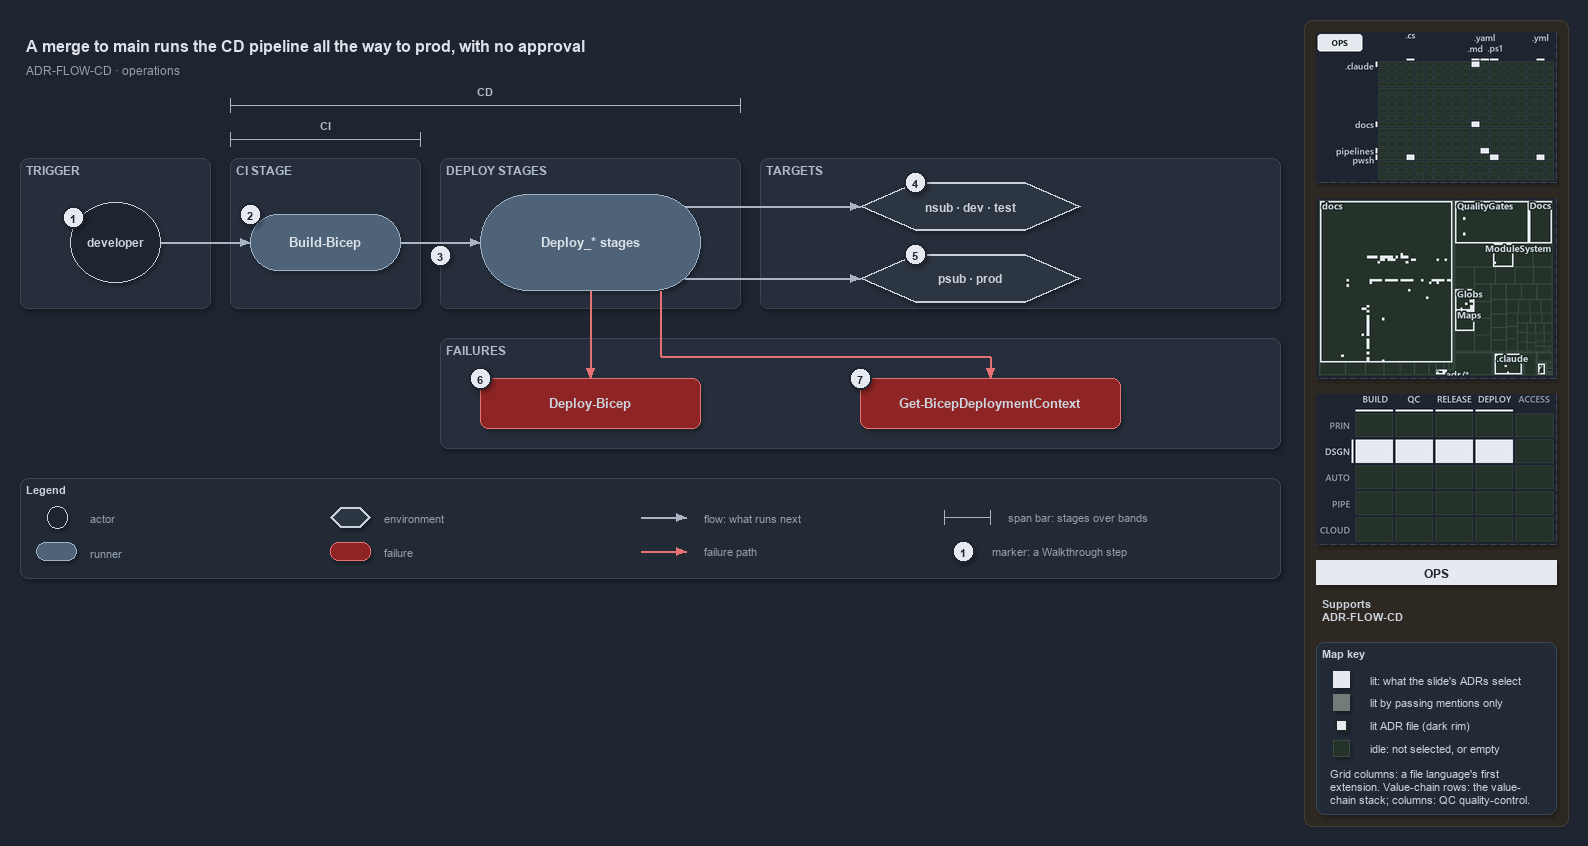

The diagram above was exported from draw.io. Its source (the exported page's mxGraphModel, read from the mxfile embedded in the PNG):
<mxGraphModel dx="1024" dy="768" grid="0" gridSize="10" guides="1" tooltips="1" connect="1" arrows="1" fold="1" page="1" pageScale="1" pageWidth="1572" pageHeight="600" background="#1E2430" math="0" shadow="1">
  <root>
    <mxCell id="0" />
    <mxCell id="1" parent="0" />
    <mxCell id="sidebar-bg" value="" style="rounded=1;arcSize=2;html=1;fillColor=#2E2823;strokeColor=#453C33;shadow=0;" vertex="1" parent="1">
      <mxGeometry x="1304" y="4" width="264" height="806" as="geometry" />
    </mxCell>
    <mxCell id="title" value="A merge to main runs the CD pipeline all the way to prod, with no approval" style="text;html=1;align=left;verticalAlign=middle;fontSize=16;fontStyle=1;fontColor=#DDE2E9;" vertex="1" parent="1">
      <mxGeometry x="20" y="14" width="1260" height="30" as="geometry" />
    </mxCell>
    <mxCell id="subtitle" value="ADR-FLOW-CD &amp;#183; operations" style="text;html=1;align=left;verticalAlign=middle;fontSize=12;fontColor=#949FAE;" vertex="1" parent="1">
      <mxGeometry x="20" y="44" width="1240" height="20" as="geometry" />
    </mxCell>
    <mxCell id="span-cd-label" value="CD" style="text;html=1;align=center;verticalAlign=middle;fontSize=11;fontStyle=1;fontColor=#B0BAC7;labelBackgroundColor=#262E3B;" vertex="1" parent="1">
      <mxGeometry x="445" y="66" width="80" height="16" as="geometry" />
    </mxCell>
    <mxCell id="span-cd" value="" style="shape=crossbar;whiteSpace=wrap;html=1;rounded=1;fillColor=none;strokeColor=#AAB4C3;strokeWidth=1.5;" vertex="1" parent="1">
      <mxGeometry x="230" y="82" width="510" height="14" as="geometry" />
    </mxCell>
    <mxCell id="span-ci-label" value="CI" style="text;html=1;align=center;verticalAlign=middle;fontSize=11;fontStyle=1;fontColor=#B0BAC7;labelBackgroundColor=#262E3B;" vertex="1" parent="1">
      <mxGeometry x="285" y="100" width="80" height="16" as="geometry" />
    </mxCell>
    <mxCell id="span-ci" value="" style="shape=crossbar;whiteSpace=wrap;html=1;rounded=1;fillColor=none;strokeColor=#AAB4C3;strokeWidth=1.5;" vertex="1" parent="1">
      <mxGeometry x="230" y="116" width="190" height="14" as="geometry" />
    </mxCell>
    <mxCell id="band-trigger" value="TRIGGER" style="rounded=1;html=1;arcSize=3;fillColor=#262E3B;strokeColor=#3A4555;verticalAlign=top;align=left;spacingLeft=8;fontStyle=1;fontSize=12;fontColor=#B0BAC7;" vertex="1" parent="1">
      <mxGeometry x="20" y="142" width="190" height="150" as="geometry" />
    </mxCell>
    <mxCell id="band-ci" value="CI STAGE" style="rounded=1;html=1;arcSize=3;fillColor=#262E3B;strokeColor=#3A4555;verticalAlign=top;align=left;spacingLeft=8;fontStyle=1;fontSize=12;fontColor=#B0BAC7;" vertex="1" parent="1">
      <mxGeometry x="230" y="142" width="190" height="150" as="geometry" />
    </mxCell>
    <mxCell id="band-deploy" value="DEPLOY STAGES" style="rounded=1;html=1;arcSize=3;fillColor=#262E3B;strokeColor=#3A4555;verticalAlign=top;align=left;spacingLeft=8;fontStyle=1;fontSize=12;fontColor=#B0BAC7;" vertex="1" parent="1">
      <mxGeometry x="440" y="142" width="300" height="150" as="geometry" />
    </mxCell>
    <mxCell id="band-targets" value="TARGETS" style="rounded=1;html=1;arcSize=3;fillColor=#262E3B;strokeColor=#3A4555;verticalAlign=top;align=left;spacingLeft=8;fontStyle=1;fontSize=12;fontColor=#B0BAC7;" vertex="1" parent="1">
      <mxGeometry x="760" y="142" width="520" height="150" as="geometry" />
    </mxCell>
    <mxCell id="band-failures" value="FAILURES" style="rounded=1;html=1;arcSize=3;fillColor=#262E3B;strokeColor=#3A4555;verticalAlign=top;align=left;spacingLeft=8;fontStyle=1;fontSize=12;fontColor=#B0BAC7;" vertex="1" parent="1">
      <mxGeometry x="440" y="322" width="840" height="110" as="geometry" />
    </mxCell>
    <mxCell id="developer" value="&lt;b&gt;developer&lt;/b&gt;" style="ellipse;whiteSpace=wrap;html=1;fillColor=#1E2430;strokeColor=#C7D0DB;fontSize=12;fontColor=#CDD3DC;" vertex="1" parent="1">
      <mxGeometry x="70" y="186" width="90" height="80" as="geometry" />
    </mxCell>
    <mxCell id="ci-stage" value="&lt;b&gt;Build-Bicep&lt;/b&gt;" style="rounded=1;arcSize=50;whiteSpace=wrap;html=1;fillColor=#4E6378;strokeColor=#9FB3C8;fontSize=13;fontColor=#DDE2E9;" vertex="1" parent="1">
      <mxGeometry x="250" y="198" width="150" height="56" as="geometry" />
    </mxCell>
    <mxCell id="deploy-stages" value="&lt;b&gt;Deploy_* stages&lt;/b&gt;" style="rounded=1;arcSize=50;whiteSpace=wrap;html=1;fillColor=#4E6378;strokeColor=#9FB3C8;fontSize=13;fontColor=#DDE2E9;" vertex="1" parent="1">
      <mxGeometry x="480" y="178" width="220" height="96" as="geometry" />
    </mxCell>
    <mxCell id="env-nonprod" value="&lt;b&gt;nsub &amp;#183; dev &amp;#183; test&lt;/b&gt;" style="shape=hexagon;perimeter=hexagonPerimeter2;whiteSpace=wrap;html=1;fillColor=#2C3542;strokeColor=#C7D0DB;strokeWidth=2;fontColor=#CDD3DC;fontSize=12;" vertex="1" parent="1">
      <mxGeometry x="860" y="166" width="220" height="48" as="geometry" />
    </mxCell>
    <mxCell id="env-prod" value="&lt;b&gt;psub &amp;#183; prod&lt;/b&gt;" style="shape=hexagon;perimeter=hexagonPerimeter2;whiteSpace=wrap;html=1;fillColor=#2C3542;strokeColor=#C7D0DB;strokeWidth=2;fontColor=#CDD3DC;fontSize=12;" vertex="1" parent="1">
      <mxGeometry x="860" y="238" width="220" height="48" as="geometry" />
    </mxCell>
    <mxCell id="fail-deploy-bicep" value="&lt;b&gt;Deploy-Bicep&lt;/b&gt;" style="rounded=1;whiteSpace=wrap;html=1;arcSize=20;fillColor=#8E2424;strokeColor=#E57373;fontSize=13;" vertex="1" parent="1">
      <mxGeometry x="480" y="362" width="220" height="50" as="geometry" />
    </mxCell>
    <mxCell id="fail-context" value="&lt;b&gt;Get-BicepDeploymentContext&lt;/b&gt;" style="rounded=1;whiteSpace=wrap;html=1;arcSize=20;fillColor=#8E2424;strokeColor=#E57373;fontSize=13;" vertex="1" parent="1">
      <mxGeometry x="860" y="362" width="260" height="50" as="geometry" />
    </mxCell>
    <mxCell id="p-edge-dev-ci-a" value="" style="text;html=1;strokeColor=none;fillColor=none;" vertex="1" parent="1">
      <mxGeometry x="160" y="226" width="1" height="1" as="geometry" />
    </mxCell>
    <mxCell id="p-edge-dev-ci-b" value="" style="text;html=1;strokeColor=none;fillColor=none;" vertex="1" parent="1">
      <mxGeometry x="250" y="226" width="1" height="1" as="geometry" />
    </mxCell>
    <mxCell id="edge-dev-ci" value="" style="edgeStyle=orthogonalEdgeStyle;rounded=1;html=1;fontSize=10;endArrow=block;strokeColor=#AAB4C3;fontColor=#CDD3DC;shadow=0;" edge="1" parent="1" source="p-edge-dev-ci-a" target="p-edge-dev-ci-b">
      <mxGeometry relative="1" as="geometry" />
    </mxCell>
    <mxCell id="p-edge-ci-deploy-a" value="" style="text;html=1;strokeColor=none;fillColor=none;" vertex="1" parent="1">
      <mxGeometry x="400" y="226" width="1" height="1" as="geometry" />
    </mxCell>
    <mxCell id="p-edge-ci-deploy-b" value="" style="text;html=1;strokeColor=none;fillColor=none;" vertex="1" parent="1">
      <mxGeometry x="480" y="226" width="1" height="1" as="geometry" />
    </mxCell>
    <mxCell id="edge-ci-deploy" value="" style="edgeStyle=orthogonalEdgeStyle;rounded=1;html=1;fontSize=10;endArrow=block;strokeColor=#AAB4C3;fontColor=#CDD3DC;shadow=0;" edge="1" parent="1" source="p-edge-ci-deploy-a" target="p-edge-ci-deploy-b">
      <mxGeometry relative="1" as="geometry" />
    </mxCell>
    <mxCell id="p-edge-deploy-nonprod-a" value="" style="text;html=1;strokeColor=none;fillColor=none;" vertex="1" parent="1">
      <mxGeometry x="684" y="190" width="1" height="1" as="geometry" />
    </mxCell>
    <mxCell id="p-edge-deploy-nonprod-b" value="" style="text;html=1;strokeColor=none;fillColor=none;" vertex="1" parent="1">
      <mxGeometry x="860" y="190" width="1" height="1" as="geometry" />
    </mxCell>
    <mxCell id="edge-deploy-nonprod" value="" style="edgeStyle=orthogonalEdgeStyle;rounded=1;html=1;fontSize=10;endArrow=block;strokeColor=#AAB4C3;fontColor=#CDD3DC;shadow=0;" edge="1" parent="1" source="p-edge-deploy-nonprod-a" target="p-edge-deploy-nonprod-b">
      <mxGeometry relative="1" as="geometry" />
    </mxCell>
    <mxCell id="p-edge-deploy-prod-a" value="" style="text;html=1;strokeColor=none;fillColor=none;" vertex="1" parent="1">
      <mxGeometry x="684" y="262" width="1" height="1" as="geometry" />
    </mxCell>
    <mxCell id="p-edge-deploy-prod-b" value="" style="text;html=1;strokeColor=none;fillColor=none;" vertex="1" parent="1">
      <mxGeometry x="860" y="262" width="1" height="1" as="geometry" />
    </mxCell>
    <mxCell id="edge-deploy-prod" value="" style="edgeStyle=orthogonalEdgeStyle;rounded=1;html=1;fontSize=10;endArrow=block;strokeColor=#AAB4C3;fontColor=#CDD3DC;shadow=0;" edge="1" parent="1" source="p-edge-deploy-prod-a" target="p-edge-deploy-prod-b">
      <mxGeometry relative="1" as="geometry" />
    </mxCell>
    <mxCell id="p-edge-fail-deploy-bicep-a" value="" style="text;html=1;strokeColor=none;fillColor=none;" vertex="1" parent="1">
      <mxGeometry x="590" y="274" width="1" height="1" as="geometry" />
    </mxCell>
    <mxCell id="p-edge-fail-deploy-bicep-b" value="" style="text;html=1;strokeColor=none;fillColor=none;" vertex="1" parent="1">
      <mxGeometry x="590" y="362" width="1" height="1" as="geometry" />
    </mxCell>
    <mxCell id="edge-fail-deploy-bicep" value="" style="edgeStyle=orthogonalEdgeStyle;rounded=1;html=1;fontSize=10;endArrow=block;strokeColor=#E57373;fontColor=#CDD3DC;shadow=0;" edge="1" parent="1" source="p-edge-fail-deploy-bicep-a" target="p-edge-fail-deploy-bicep-b">
      <mxGeometry relative="1" as="geometry" />
    </mxCell>
    <mxCell id="p-edge-fail-context-1-a" value="" style="text;html=1;strokeColor=none;fillColor=none;" vertex="1" parent="1">
      <mxGeometry x="660" y="274" width="1" height="1" as="geometry" />
    </mxCell>
    <mxCell id="p-edge-fail-context-1-b" value="" style="text;html=1;strokeColor=none;fillColor=none;" vertex="1" parent="1">
      <mxGeometry x="660" y="340" width="1" height="1" as="geometry" />
    </mxCell>
    <mxCell id="edge-fail-context-1" value="" style="edgeStyle=orthogonalEdgeStyle;rounded=1;html=1;fontSize=10;endArrow=none;strokeColor=#E57373;fontColor=#CDD3DC;shadow=0;" edge="1" parent="1" source="p-edge-fail-context-1-a" target="p-edge-fail-context-1-b">
      <mxGeometry relative="1" as="geometry" />
    </mxCell>
    <mxCell id="p-edge-fail-context-2-a" value="" style="text;html=1;strokeColor=none;fillColor=none;" vertex="1" parent="1">
      <mxGeometry x="660" y="340" width="1" height="1" as="geometry" />
    </mxCell>
    <mxCell id="p-edge-fail-context-2-b" value="" style="text;html=1;strokeColor=none;fillColor=none;" vertex="1" parent="1">
      <mxGeometry x="990" y="340" width="1" height="1" as="geometry" />
    </mxCell>
    <mxCell id="edge-fail-context-2" value="" style="edgeStyle=orthogonalEdgeStyle;rounded=1;html=1;fontSize=10;endArrow=none;strokeColor=#E57373;fontColor=#CDD3DC;shadow=0;" edge="1" parent="1" source="p-edge-fail-context-2-a" target="p-edge-fail-context-2-b">
      <mxGeometry relative="1" as="geometry" />
    </mxCell>
    <mxCell id="p-edge-fail-context-a" value="" style="text;html=1;strokeColor=none;fillColor=none;" vertex="1" parent="1">
      <mxGeometry x="990" y="340" width="1" height="1" as="geometry" />
    </mxCell>
    <mxCell id="p-edge-fail-context-b" value="" style="text;html=1;strokeColor=none;fillColor=none;" vertex="1" parent="1">
      <mxGeometry x="990" y="362" width="1" height="1" as="geometry" />
    </mxCell>
    <mxCell id="edge-fail-context" value="" style="edgeStyle=orthogonalEdgeStyle;rounded=1;html=1;fontSize=10;endArrow=block;strokeColor=#E57373;fontColor=#CDD3DC;shadow=0;" edge="1" parent="1" source="p-edge-fail-context-a" target="p-edge-fail-context-b">
      <mxGeometry relative="1" as="geometry" />
    </mxCell>
    <mxCell id="mark-1" value="1" style="ellipse;html=1;fillColor=#E6EAF0;strokeColor=#1E2430;strokeWidth=2;fontColor=#1E2430;fontStyle=1;fontSize=11;" vertex="1" parent="1">
      <mxGeometry x="62" y="190" width="22" height="22" as="geometry" />
    </mxCell>
    <mxCell id="mark-2" value="2" style="ellipse;html=1;fillColor=#E6EAF0;strokeColor=#1E2430;strokeWidth=2;fontColor=#1E2430;fontStyle=1;fontSize=11;" vertex="1" parent="1">
      <mxGeometry x="239" y="187" width="22" height="22" as="geometry" />
    </mxCell>
    <mxCell id="mark-3" value="3" style="ellipse;html=1;fillColor=#E6EAF0;strokeColor=#1E2430;strokeWidth=2;fontColor=#1E2430;fontStyle=1;fontSize=11;" vertex="1" parent="1">
      <mxGeometry x="429" y="228" width="22" height="22" as="geometry" />
    </mxCell>
    <mxCell id="mark-4" value="4" style="ellipse;html=1;fillColor=#E6EAF0;strokeColor=#1E2430;strokeWidth=2;fontColor=#1E2430;fontStyle=1;fontSize=11;" vertex="1" parent="1">
      <mxGeometry x="904" y="155" width="22" height="22" as="geometry" />
    </mxCell>
    <mxCell id="mark-5" value="5" style="ellipse;html=1;fillColor=#E6EAF0;strokeColor=#1E2430;strokeWidth=2;fontColor=#1E2430;fontStyle=1;fontSize=11;" vertex="1" parent="1">
      <mxGeometry x="904" y="227" width="22" height="22" as="geometry" />
    </mxCell>
    <mxCell id="mark-6" value="6" style="ellipse;html=1;fillColor=#E6EAF0;strokeColor=#1E2430;strokeWidth=2;fontColor=#1E2430;fontStyle=1;fontSize=11;" vertex="1" parent="1">
      <mxGeometry x="469" y="351" width="22" height="22" as="geometry" />
    </mxCell>
    <mxCell id="mark-7" value="7" style="ellipse;html=1;fillColor=#E6EAF0;strokeColor=#1E2430;strokeWidth=2;fontColor=#1E2430;fontStyle=1;fontSize=11;" vertex="1" parent="1">
      <mxGeometry x="849" y="351" width="22" height="22" as="geometry" />
    </mxCell>
    <mxCell id="legend" value="&lt;b&gt;Legend&lt;/b&gt;" style="rounded=1;whiteSpace=wrap;html=1;arcSize=6;fillColor=#222A36;strokeColor=#3A4555;align=left;verticalAlign=top;spacing=8;fontSize=11;fontColor=#CDD3DC;" vertex="1" parent="1">
      <mxGeometry x="20" y="462" width="1260" height="100" as="geometry" />
    </mxCell>
    <mxCell id="legend-0" value="" style="ellipse;whiteSpace=wrap;html=1;fillColor=#1E2430;strokeColor=#C7D0DB;fontColor=#CDD3DC;" vertex="1" parent="1">
      <mxGeometry x="47" y="490" width="20" height="22" as="geometry" />
    </mxCell>
    <mxCell id="legend-0-text" value="actor" style="text;html=1;align=left;verticalAlign=middle;fontSize=11;fontColor=#949FAE;" vertex="1" parent="1">
      <mxGeometry x="84" y="491" width="270" height="20" as="geometry" />
    </mxCell>
    <mxCell id="legend-1" value="" style="rounded=1;arcSize=50;whiteSpace=wrap;html=1;fillColor=#4E6378;strokeColor=#9FB3C8;fontColor=#DDE2E9;" vertex="1" parent="1">
      <mxGeometry x="36" y="526" width="40" height="18" as="geometry" />
    </mxCell>
    <mxCell id="legend-1-text" value="runner" style="text;html=1;align=left;verticalAlign=middle;fontSize=11;fontColor=#949FAE;" vertex="1" parent="1">
      <mxGeometry x="84" y="525" width="270" height="20" as="geometry" />
    </mxCell>
    <mxCell id="legend-2" value="" style="shape=hexagon;perimeter=hexagonPerimeter2;whiteSpace=wrap;html=1;fillColor=#2C3542;strokeColor=#C7D0DB;strokeWidth=2;fontColor=#CDD3DC;" vertex="1" parent="1">
      <mxGeometry x="330" y="491" width="40" height="20" as="geometry" />
    </mxCell>
    <mxCell id="legend-2-text" value="environment" style="text;html=1;align=left;verticalAlign=middle;fontSize=11;fontColor=#949FAE;" vertex="1" parent="1">
      <mxGeometry x="378" y="491" width="270" height="20" as="geometry" />
    </mxCell>
    <mxCell id="legend-3" value="" style="rounded=1;whiteSpace=wrap;html=1;arcSize=20;fillColor=#8E2424;strokeColor=#E57373;" vertex="1" parent="1">
      <mxGeometry x="330" y="526" width="40" height="18" as="geometry" />
    </mxCell>
    <mxCell id="legend-3-text" value="failure" style="text;html=1;align=left;verticalAlign=middle;fontSize=11;fontColor=#949FAE;" vertex="1" parent="1">
      <mxGeometry x="378" y="525" width="270" height="20" as="geometry" />
    </mxCell>
    <mxCell id="p-legend-4-a" value="" style="text;html=1;strokeColor=none;fillColor=none;" vertex="1" parent="1">
      <mxGeometry x="640" y="501" width="1" height="1" as="geometry" />
    </mxCell>
    <mxCell id="p-legend-4-b" value="" style="text;html=1;strokeColor=none;fillColor=none;" vertex="1" parent="1">
      <mxGeometry x="686" y="501" width="1" height="1" as="geometry" />
    </mxCell>
    <mxCell id="legend-4" value="" style="edgeStyle=orthogonalEdgeStyle;rounded=1;html=1;fontSize=10;endArrow=block;strokeColor=#AAB4C3;fontColor=#CDD3DC;shadow=0;" edge="1" parent="1" source="p-legend-4-a" target="p-legend-4-b">
      <mxGeometry relative="1" as="geometry" />
    </mxCell>
    <mxCell id="legend-4-text" value="flow: what runs next" style="text;html=1;align=left;verticalAlign=middle;fontSize=11;fontColor=#949FAE;" vertex="1" parent="1">
      <mxGeometry x="698" y="491" width="270" height="20" as="geometry" />
    </mxCell>
    <mxCell id="p-legend-5-a" value="" style="text;html=1;strokeColor=none;fillColor=none;" vertex="1" parent="1">
      <mxGeometry x="640" y="535" width="1" height="1" as="geometry" />
    </mxCell>
    <mxCell id="p-legend-5-b" value="" style="text;html=1;strokeColor=none;fillColor=none;" vertex="1" parent="1">
      <mxGeometry x="686" y="535" width="1" height="1" as="geometry" />
    </mxCell>
    <mxCell id="legend-5" value="" style="edgeStyle=orthogonalEdgeStyle;rounded=1;html=1;fontSize=10;endArrow=block;strokeColor=#E57373;fontColor=#CDD3DC;shadow=0;" edge="1" parent="1" source="p-legend-5-a" target="p-legend-5-b">
      <mxGeometry relative="1" as="geometry" />
    </mxCell>
    <mxCell id="legend-5-text" value="failure path" style="text;html=1;align=left;verticalAlign=middle;fontSize=11;fontColor=#949FAE;" vertex="1" parent="1">
      <mxGeometry x="698" y="525" width="270" height="20" as="geometry" />
    </mxCell>
    <mxCell id="legend-6" value="" style="shape=crossbar;whiteSpace=wrap;html=1;rounded=1;fillColor=none;strokeColor=#AAB4C3;strokeWidth=1.5;" vertex="1" parent="1">
      <mxGeometry x="944" y="494" width="46" height="14" as="geometry" />
    </mxCell>
    <mxCell id="legend-6-text" value="span bar: stages over bands" style="text;html=1;align=left;verticalAlign=middle;fontSize=11;fontColor=#949FAE;" vertex="1" parent="1">
      <mxGeometry x="1002" y="491" width="320" height="20" as="geometry" />
    </mxCell>
    <mxCell id="legend-7" value="1" style="ellipse;html=1;fillColor=#E6EAF0;strokeColor=#1E2430;strokeWidth=2;fontColor=#1E2430;fontStyle=1;fontSize=11;" vertex="1" parent="1">
      <mxGeometry x="952" y="524" width="22" height="22" as="geometry" />
    </mxCell>
    <mxCell id="legend-7-text" value="marker: a Walkthrough step" style="text;html=1;align=left;verticalAlign=middle;fontSize=11;fontColor=#949FAE;" vertex="1" parent="1">
      <mxGeometry x="986" y="525" width="320" height="20" as="geometry" />
    </mxCell>
    <mxCell id="minimap-grid" value="" style="shape=image;html=1;imageAspect=0;aspect=fixed;verticalLabelPosition=bottom;strokeColor=#3A4555;dashed=1;fillColor=#222A36;image=data:image/png,(base64 omitted: 11332 chars);" vertex="1" parent="1">
      <mxGeometry x="1316" y="16" width="240" height="150" as="geometry" />
    </mxCell>
    <mxCell id="minimap-tree" value="" style="shape=image;html=1;imageAspect=0;aspect=fixed;verticalLabelPosition=bottom;strokeColor=#3A4555;dashed=1;fillColor=#222A36;image=data:image/png,(base64 omitted: 22028 chars);" vertex="1" parent="1">
      <mxGeometry x="1316" y="182" width="240" height="180" as="geometry" />
    </mxCell>
    <mxCell id="minimap-chain" value="" style="shape=image;html=1;imageAspect=0;aspect=fixed;verticalLabelPosition=bottom;strokeColor=#3A4555;dashed=1;fillColor=#222A36;image=data:image/png,(base64 omitted: 13300 chars);" vertex="1" parent="1">
      <mxGeometry x="1316" y="378" width="240" height="150" as="geometry" />
    </mxCell>
    <mxCell id="lens-badge" value="OPS" style="rounded=0;whiteSpace=wrap;html=1;align=center;verticalAlign=middle;fontSize=12;fontStyle=1;fontColor=#1E2430;fillColor=#E6EAF0;strokeColor=none;" vertex="1" parent="1">
      <mxGeometry x="1316" y="544" width="240" height="24" as="geometry" />
    </mxCell>
    <mxCell id="supports" value="&lt;b&gt;Supports&lt;/b&gt;&lt;br&gt;ADR-FLOW-CD" style="text;html=1;whiteSpace=wrap;align=left;verticalAlign=top;fontSize=11;fontColor=#CDD3DC;" vertex="1" parent="1">
      <mxGeometry x="1316" y="576" width="240" height="38" as="geometry" />
    </mxCell>
    <mxCell id="mapkey" value="&lt;b&gt;Map key&lt;/b&gt;" style="rounded=1;arcSize=6;whiteSpace=wrap;html=1;align=left;verticalAlign=top;fontSize=11;fontColor=#CDD3DC;fillColor=#222A36;strokeColor=#3A4555;spacingLeft=8;spacingTop=2;" vertex="1" parent="1">
      <mxGeometry x="1316" y="626" width="240" height="172" as="geometry" />
    </mxCell>
    <mxCell id="mapkey-lit" value="" style="rounded=0;html=1;fillColor=#E6EAF0;strokeColor=#E6EAF0;" vertex="1" parent="1">
      <mxGeometry x="1333.0" y="655.0" width="16" height="16" as="geometry" />
    </mxCell>
    <mxCell id="mapkey-lit-text" value="lit: what the slide's ADRs select" style="text;html=1;align=left;verticalAlign=middle;fontSize=11;fontColor=#CDD3DC;" vertex="1" parent="1">
      <mxGeometry x="1364" y="653" width="184" height="20" as="geometry" />
    </mxCell>
    <mxCell id="mapkey-touched" value="" style="rounded=0;html=1;fillColor=#727C79;strokeColor=#727C79;" vertex="1" parent="1">
      <mxGeometry x="1333.0" y="678.0" width="16" height="16" as="geometry" />
    </mxCell>
    <mxCell id="mapkey-touched-text" value="lit by passing mentions only" style="text;html=1;align=left;verticalAlign=middle;fontSize=11;fontColor=#CDD3DC;" vertex="1" parent="1">
      <mxGeometry x="1364" y="676" width="184" height="20" as="geometry" />
    </mxCell>
    <mxCell id="mapkey-adr" value="" style="rounded=0;html=1;fillColor=#E6EAF0;strokeColor=#1C2A24;strokeWidth=2;" vertex="1" parent="1">
      <mxGeometry x="1335.0" y="703.0" width="12" height="12" as="geometry" />
    </mxCell>
    <mxCell id="mapkey-adr-text" value="lit ADR file (dark rim)" style="text;html=1;align=left;verticalAlign=middle;fontSize=11;fontColor=#CDD3DC;" vertex="1" parent="1">
      <mxGeometry x="1364" y="699" width="184" height="20" as="geometry" />
    </mxCell>
    <mxCell id="mapkey-idle" value="" style="rounded=0;html=1;fillColor=#243229;strokeColor=#3B4D43;" vertex="1" parent="1">
      <mxGeometry x="1333.0" y="724.0" width="16" height="16" as="geometry" />
    </mxCell>
    <mxCell id="mapkey-idle-text" value="idle: not selected, or empty" style="text;html=1;align=left;verticalAlign=middle;fontSize=11;fontColor=#CDD3DC;" vertex="1" parent="1">
      <mxGeometry x="1364" y="722" width="184" height="20" as="geometry" />
    </mxCell>
    <mxCell id="mapkey-codes" value="Grid columns: a file language's first&lt;br&gt;extension. Value-chain rows: the value-&lt;br&gt;chain stack; columns: QC quality-control." style="text;html=1;align=left;verticalAlign=top;whiteSpace=wrap;fontSize=11;fontColor=#CDD3DC;" vertex="1" parent="1">
      <mxGeometry x="1324" y="746" width="224" height="46" as="geometry" />
    </mxCell>
  </root>
</mxGraphModel>